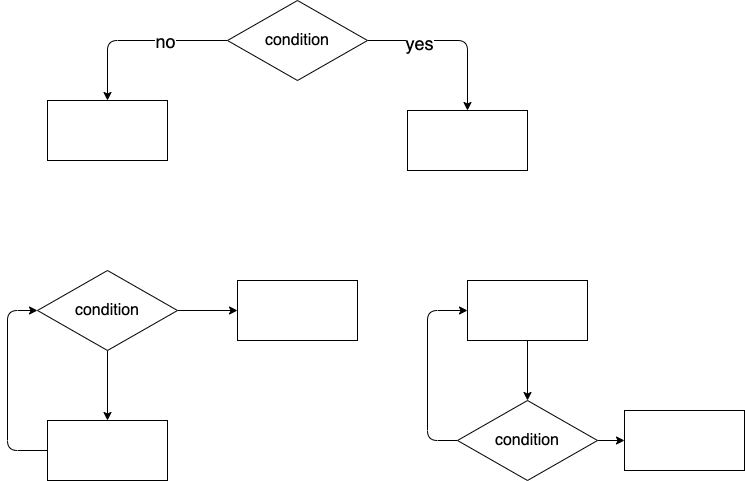

The diagram above was exported from draw.io. Its source (the exported page's mxGraphModel, read from the mxfile embedded in the PNG):
<mxGraphModel dx="783" dy="544" grid="1" gridSize="10" guides="1" tooltips="1" connect="1" arrows="1" fold="1" page="1" pageScale="1" pageWidth="827" pageHeight="1169" math="0" shadow="0">
  <root>
    <mxCell id="0" />
    <mxCell id="1" parent="0" />
    <mxCell id="5" style="edgeStyle=none;html=1;entryX=0.5;entryY=0;entryDx=0;entryDy=0;fontSize=18;" edge="1" parent="1" source="2" target="3">
      <mxGeometry relative="1" as="geometry">
        <Array as="points">
          <mxPoint x="550" y="70" />
        </Array>
      </mxGeometry>
    </mxCell>
    <mxCell id="10" value="yes" style="edgeLabel;html=1;align=center;verticalAlign=middle;resizable=0;points=[];fontSize=18;" vertex="1" connectable="0" parent="5">
      <mxGeometry x="-0.4018" y="-2" relative="1" as="geometry">
        <mxPoint as="offset" />
      </mxGeometry>
    </mxCell>
    <mxCell id="7" style="edgeStyle=none;html=1;exitX=0;exitY=0.5;exitDx=0;exitDy=0;entryX=0.5;entryY=0;entryDx=0;entryDy=0;fontSize=18;" edge="1" parent="1" source="2" target="4">
      <mxGeometry relative="1" as="geometry">
        <Array as="points">
          <mxPoint x="190" y="70" />
        </Array>
      </mxGeometry>
    </mxCell>
    <mxCell id="11" value="no" style="edgeLabel;html=1;align=center;verticalAlign=middle;resizable=0;points=[];fontSize=18;" vertex="1" connectable="0" parent="7">
      <mxGeometry x="-0.2983" relative="1" as="geometry">
        <mxPoint as="offset" />
      </mxGeometry>
    </mxCell>
    <mxCell id="2" value="&lt;font size=&quot;3&quot;&gt;condition&lt;br&gt;&lt;/font&gt;" style="rhombus;whiteSpace=wrap;html=1;" vertex="1" parent="1">
      <mxGeometry x="310" y="30" width="140" height="80" as="geometry" />
    </mxCell>
    <mxCell id="3" value="" style="rounded=0;whiteSpace=wrap;html=1;fontSize=18;" vertex="1" parent="1">
      <mxGeometry x="490" y="140" width="120" height="60" as="geometry" />
    </mxCell>
    <mxCell id="4" value="" style="rounded=0;whiteSpace=wrap;html=1;fontSize=18;" vertex="1" parent="1">
      <mxGeometry x="130" y="130" width="120" height="60" as="geometry" />
    </mxCell>
    <mxCell id="15" style="edgeStyle=none;html=1;entryX=0.5;entryY=0;entryDx=0;entryDy=0;fontSize=18;" edge="1" parent="1" source="12" target="14">
      <mxGeometry relative="1" as="geometry" />
    </mxCell>
    <mxCell id="17" value="" style="edgeStyle=none;html=1;fontSize=18;" edge="1" parent="1" source="12" target="13">
      <mxGeometry relative="1" as="geometry" />
    </mxCell>
    <mxCell id="12" value="&lt;font size=&quot;3&quot;&gt;condition&lt;br&gt;&lt;/font&gt;" style="rhombus;whiteSpace=wrap;html=1;" vertex="1" parent="1">
      <mxGeometry x="120" y="300" width="140" height="80" as="geometry" />
    </mxCell>
    <mxCell id="13" value="" style="rounded=0;whiteSpace=wrap;html=1;fontSize=18;" vertex="1" parent="1">
      <mxGeometry x="320" y="310" width="120" height="60" as="geometry" />
    </mxCell>
    <mxCell id="16" style="edgeStyle=none;html=1;entryX=0;entryY=0.5;entryDx=0;entryDy=0;fontSize=18;" edge="1" parent="1" source="14" target="12">
      <mxGeometry relative="1" as="geometry">
        <Array as="points">
          <mxPoint x="90" y="480" />
          <mxPoint x="90" y="340" />
        </Array>
      </mxGeometry>
    </mxCell>
    <mxCell id="14" value="" style="rounded=0;whiteSpace=wrap;html=1;fontSize=18;" vertex="1" parent="1">
      <mxGeometry x="130" y="450" width="120" height="60" as="geometry" />
    </mxCell>
    <mxCell id="21" style="edgeStyle=none;html=1;entryX=0;entryY=0.5;entryDx=0;entryDy=0;fontSize=18;" edge="1" parent="1" source="18" target="19">
      <mxGeometry relative="1" as="geometry">
        <Array as="points">
          <mxPoint x="510" y="470" />
          <mxPoint x="510" y="340" />
        </Array>
      </mxGeometry>
    </mxCell>
    <mxCell id="25" value="" style="edgeStyle=none;html=1;fontSize=18;" edge="1" parent="1" source="18" target="22">
      <mxGeometry relative="1" as="geometry" />
    </mxCell>
    <mxCell id="18" value="&lt;font size=&quot;3&quot;&gt;condition&lt;br&gt;&lt;/font&gt;" style="rhombus;whiteSpace=wrap;html=1;" vertex="1" parent="1">
      <mxGeometry x="540" y="430" width="140" height="80" as="geometry" />
    </mxCell>
    <mxCell id="20" style="edgeStyle=none;html=1;entryX=0.5;entryY=0;entryDx=0;entryDy=0;fontSize=18;" edge="1" parent="1" source="19" target="18">
      <mxGeometry relative="1" as="geometry" />
    </mxCell>
    <mxCell id="19" value="" style="rounded=0;whiteSpace=wrap;html=1;fontSize=18;" vertex="1" parent="1">
      <mxGeometry x="550" y="310" width="120" height="60" as="geometry" />
    </mxCell>
    <mxCell id="22" value="" style="rounded=0;whiteSpace=wrap;html=1;fontSize=18;" vertex="1" parent="1">
      <mxGeometry x="707" y="440" width="120" height="60" as="geometry" />
    </mxCell>
  </root>
</mxGraphModel>